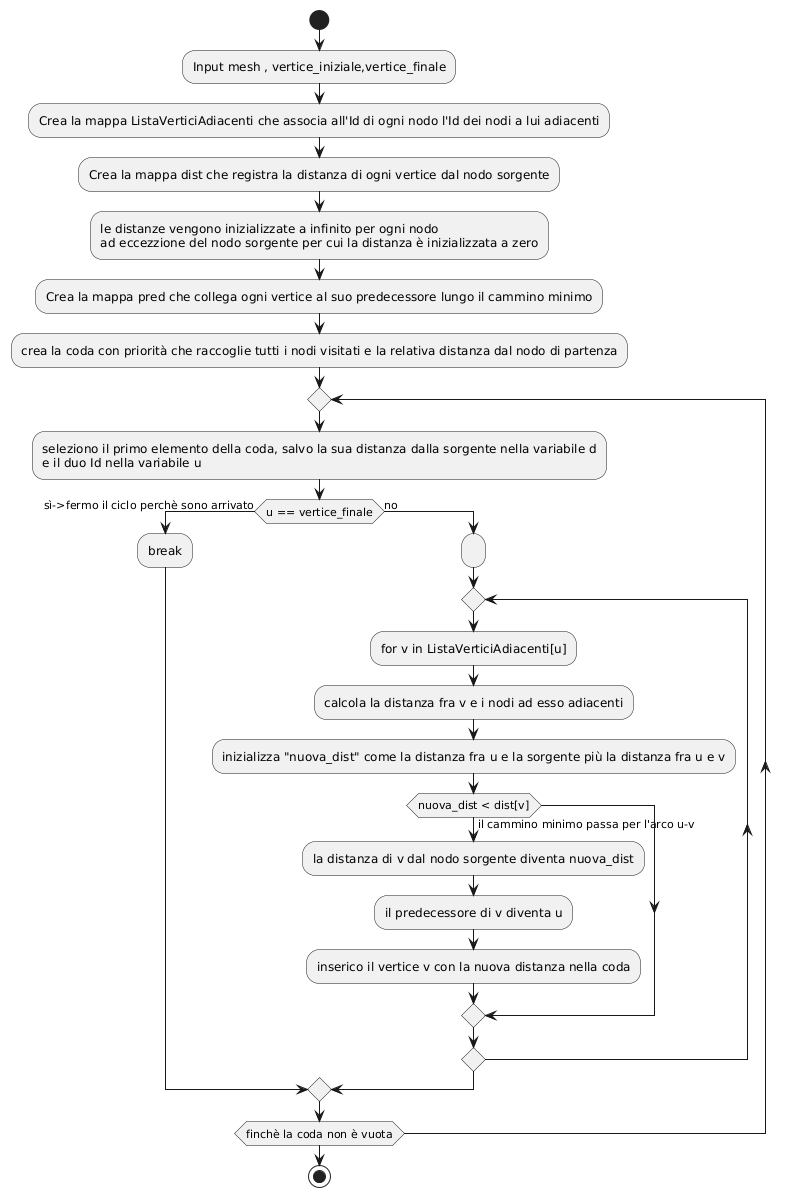

The diagram above was rendered by PlantUML. Its source (embedded in the PNG):
@startuml
start
:Input mesh , vertice_iniziale,vertice_finale;
:Crea la mappa ListaVerticiAdiacenti che associa all'Id di ogni nodo l'Id dei nodi a lui adiacenti;
:Crea la mappa dist che registra la distanza di ogni vertice dal nodo sorgente;
:le distanze vengono inizializzate a infinito per ogni nodo 
ad eccezzione del nodo sorgente per cui la distanza è inizializzata a zero;
:Crea la mappa pred che collega ogni vertice al suo predecessore lungo il cammino minimo;
:crea la coda con priorità che raccoglie tutti i nodi visitati e la relativa distanza dal nodo di partenza;
label loop_start

repeat
:seleziono il primo elemento della coda, salvo la sua distanza dalla sorgente nella variabile d
e il duo Id nella variabile u;
if (u == vertice_finale) then (sì->fermo il ciclo perchè sono arrivato)
:break;
else(no)
:;
repeat
:for v in ListaVerticiAdiacenti[u];
:calcola la distanza fra v e i nodi ad esso adiacenti;
:inizializza "nuova_dist" come la distanza fra u e la sorgente più la distanza fra u e v;
if (nuova_dist < dist[v]) then(il cammino minimo passa per l'arco u-v)
:la distanza di v dal nodo sorgente diventa nuova_dist;
:il predecessore di v diventa u;
:inserico il vertice v con la nuova distanza nella coda;
end if
repeat while()
end if
repeat while (finchè la coda non è vuota)
stop
@enduml